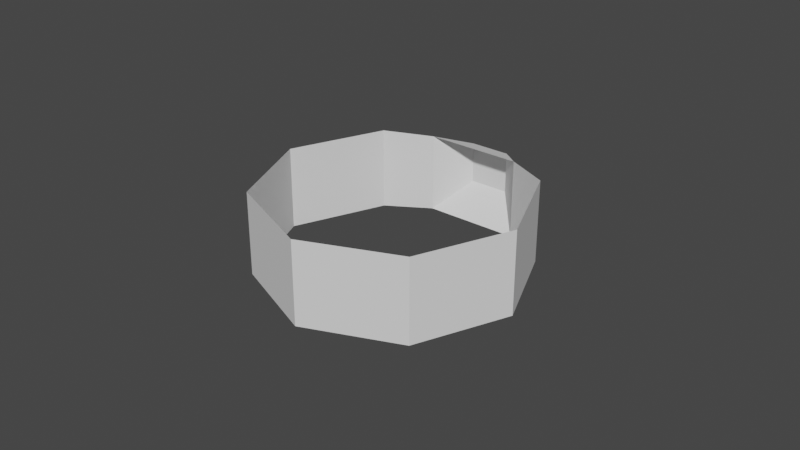 # Source: Link_6.blend  (saved by Blender 2.82.7; exported with 4.5.12 LTS)
import bpy
from mathutils import Matrix  # noqa: F401  (used for matrix-valued properties, if any)

bpy.ops.wm.read_factory_settings(use_empty=True)
scene = bpy.context.scene
scene.name = 'Scene'

# ---- collections
col_collection = bpy.data.collections.new('Collection'); scene.collection.children.link(col_collection)

# ---- world
world_world = bpy.data.worlds.new('World'); scene.world = world_world
world_world.use_nodes = True; world_world.node_tree.nodes.clear()
_N = world_world.node_tree.nodes; _L = world_world.node_tree.links
n0 = _N.new('ShaderNodeOutputWorld'); n0.name = 'World Output'; n0.location = (300, 300)
n1 = _N.new('ShaderNodeBackground'); n1.name = 'Background'; n1.location = (10, 300)
n1.inputs[0].default_value = (0.05088, 0.05088, 0.05088, 1.0)
_L.new(n1.outputs[0], n0.inputs[0])
n0.is_active_output = True
world_world.color = (0.05088, 0.05088, 0.05088)
world_world.use_sun_shadow = False
world_world.sun_shadow_jitter_overblur = 0.0

# ---- meshes
me_link_6 = bpy.data.meshes.new('Link 6')
me_link_6.from_pydata([(3.023e-09, 1.057, -0.034), (-0.7429, 0.7492, -0.034), (-1.051, 0.006395, -0.034), (-0.7429, -0.7365, -0.034), (-0.3827, -0.9239, -0.01799), (-0.1604, -1.154, 0.05635), (0.3827, -0.9239, -0.01799), (0.7429, -0.7365, -0.034), (1.051, 0.006396, -0.034), (0.7429, 0.7492, -0.034), (3.023e-09, 1.057, 0.6311), (-0.7429, 0.7492, 0.6311), (-1.051, 0.006395, 0.6311), (-0.7429, -0.7365, 0.6311), (-0.3827, -0.9239, 0.6151), (-0.1604, -1.154, 0.3825), (0.3827, -0.9239, 0.6151), (0.7429, -0.7365, 0.6311), (1.051, 0.006396, 0.6311), (0.7429, 0.7492, 0.6311), (0.1562, -1.154, 0.05635), (0.1562, -1.154, 0.3825)], [], [(2, 12, 11, 1), (4, 14, 13, 3), (13, 12, 2, 3), (5, 15, 14, 4), (7, 17, 16, 6), (5, 4, 6, 20), (8, 18, 17, 7), (10, 19, 9, 0), (16, 14, 15, 21), (1, 11, 10, 0), (18, 8, 9, 19), (5, 20, 21, 15), (6, 16, 21, 20)])
_uv = me_link_6.uv_layers.new(name='UVMap')
_uv.uv.foreach_set('vector', [0.0, 0.0, 0.0, 0.0, 0.0, 0.0, 0.0, 0.0, 0.0, 0.0, 0.0, 0.0, 0.0, 0.0, 0.0, 0.0, 0.0, 0.0, 0.0, 0.0, 0.0, 0.0, 0.0, 0.0, 0.0, 0.0, 0.0, 0.0, 0.0, 0.0, 0.0, 0.0, 0.0, 0.0, 0.0, 0.0, 0.0, 0.0, 0.0, 0.0, 0.0, 0.0, 0.0, 0.0, 0.0, 0.0, 0.0, 0.0, 0.0, 0.0, 0.0, 0.0, 0.0, 0.0, 0.0, 0.0, 0.0, 0.0, 0.0, 0.0, 0.0, 0.0, 0.0, 0.0, 0.0, 0.0, 0.0, 0.0, 0.0, 0.0, 0.0, 0.0, 0.0, 0.0, 0.0, 0.0, 0.0, 0.0, 0.0, 0.0, 0.0, 0.0, 0.0, 0.0, 0.0, 0.0, 0.0, 0.0, 0.0, 0.0, 0.0, 0.0, 0.0, 0.0, 0.0, 0.0, 0.0, 0.0, 0.0, 0.0, 0.0, 0.0, 0.0, 0.0])
me_link_6.use_remesh_fix_poles = True
me_link_6.use_remesh_preserve_attributes = False
me_link_6.use_mirror_vertex_groups = False
me_link_6.update()

# ---- objects
ob_link_6 = bpy.data.objects.new('Link 6', me_link_6)

# ---- transforms, parenting, visibility, modifiers, constraints
ob_link_6.location = (0.0, 0.0, 0.0)
ob_link_6.scale = (-0.04005, -0.04005, -0.04005)
ob_link_6.lineart.crease_threshold = 0.0

# ---- collection membership
col_collection.objects.link(ob_link_6)

# ---- scene / render settings (as saved in the file)
scene.frame_start = 1; scene.frame_end = 250; scene.frame_set(1)
scene.render.engine = 'BLENDER_EEVEE_NEXT'
scene.cycles.use_denoising = False
scene.cycles.samples = 128
scene.cycles.sampling_pattern = 'TABULATED_SOBOL'
scene.cycles.use_adaptive_sampling = False
scene.cycles.use_light_tree = False
scene.view_settings.view_transform = 'Filmic'
bpy.context.view_layer.update()

# ---- added for rendering (the .blend has no active camera and no usable light): camera, sun
cam_auto = bpy.data.cameras.new('AutoCamera')
cam_auto.lens = 50.0
cam_auto.sensor_width = 36.0
cam_auto.clip_end = 1000.0
ob_auto_camera = bpy.data.objects.new('AutoCamera', cam_auto)
scene.collection.objects.link(ob_auto_camera)
ob_auto_camera.location = (0.185045, -0.220108, 0.136079)
ob_auto_camera.rotation_euler = (1.09748, -7.21219e-08, 0.694738)
scene.camera = ob_auto_camera
light_auto_sun = bpy.data.lights.new('AutoSun', 'SUN')
light_auto_sun.energy = 3.0
light_auto_sun.angle = 0.0523599
ob_auto_sun = bpy.data.objects.new('AutoSun', light_auto_sun)
scene.collection.objects.link(ob_auto_sun)
ob_auto_sun.rotation_euler = (0.872665, 0.174533, 0.523599)
bpy.context.view_layer.update()
